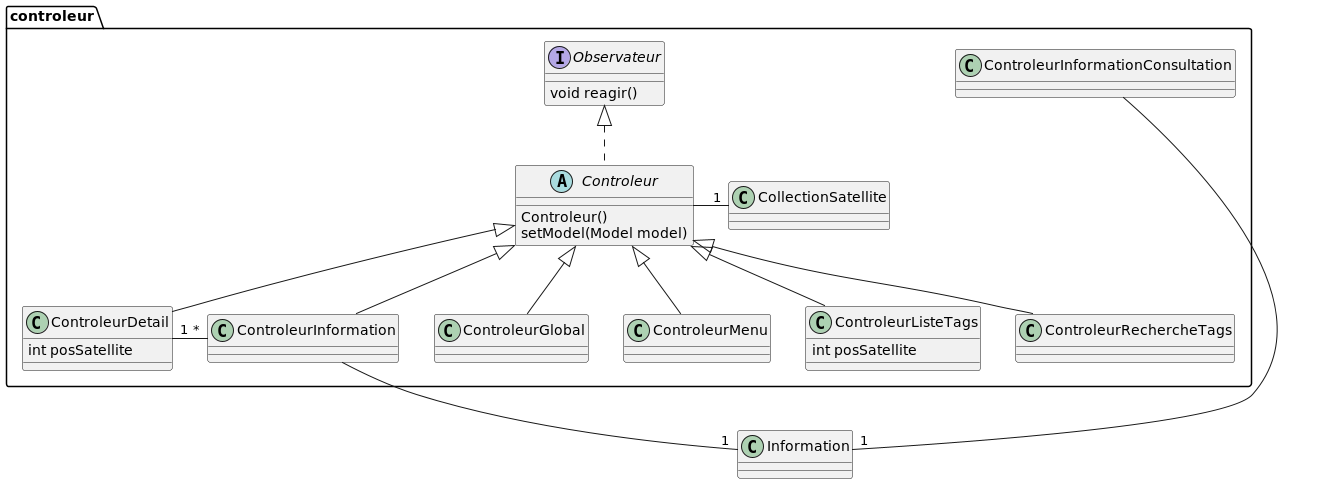

The diagram above was rendered by PlantUML. Its source (embedded in the PNG):
@startuml
'https://plantuml.com/class-diagram

package controleur{

    abstract Controleur implements Observateur{
        Controleur()
        setModel(Model model)
    }

    interface Observateur{
        void reagir()
    }

    class ControleurInformationConsultation{
    }

    class ControleurGlobal extends Controleur{
    }

    class CollectionSatellite{
    }

    class ControleurDetail extends Controleur{
        int posSatellite
    }

    class ControleurMenu extends Controleur{
    }

    class ControleurInformation extends Controleur{
    }

    class ControleurListeTags extends Controleur{
        int posSatellite
    }

    class ControleurRechercheTags extends Controleur{
    }
}

CollectionSatellite "1"--left Controleur
ControleurDetail "1"-right-"*" ControleurInformation
ControleurInformation --"1" Information
ControleurInformationConsultation --"1" Information


@enduml